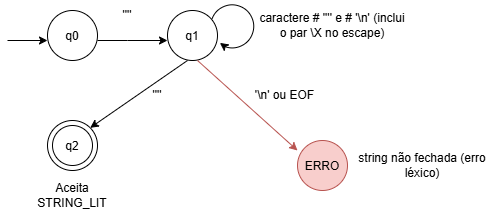

The diagram above was exported from draw.io. Its source (the exported page's mxGraphModel, read from the mxfile embedded in the PNG):
<mxGraphModel dx="860" dy="431" grid="1" gridSize="10" guides="1" tooltips="1" connect="1" arrows="1" fold="1" page="1" pageScale="1" pageWidth="827" pageHeight="1169" math="0" shadow="0">
  <root>
    <mxCell id="0" />
    <mxCell id="1" parent="0" />
    <mxCell id="2SbiwgTtkWVFFRLUCE9x-1" edge="1" parent="1" style="endArrow=classic;html=1;rounded=0;" value="">
      <mxGeometry height="50" relative="1" width="50" as="geometry">
        <mxPoint x="50" y="160" as="sourcePoint" />
        <mxPoint x="90" y="160" as="targetPoint" />
      </mxGeometry>
    </mxCell>
    <mxCell id="2SbiwgTtkWVFFRLUCE9x-2" parent="1" style="ellipse;whiteSpace=wrap;html=1;shapeInside=1;aspect=fixed;" value="q0" vertex="1">
      <mxGeometry height="50" width="50" x="90" y="130" as="geometry" />
    </mxCell>
    <mxCell id="2SbiwgTtkWVFFRLUCE9x-3" edge="1" parent="1" style="endArrow=classic;html=1;rounded=0;" value="">
      <mxGeometry height="50" relative="1" width="50" as="geometry">
        <Array as="points">
          <mxPoint x="170" y="160" />
        </Array>
        <mxPoint x="140" y="160" as="sourcePoint" />
        <mxPoint x="210" y="160" as="targetPoint" />
      </mxGeometry>
    </mxCell>
    <mxCell id="2SbiwgTtkWVFFRLUCE9x-4" parent="1" style="text;html=1;whiteSpace=wrap;strokeColor=none;fillColor=none;align=center;verticalAlign=middle;rounded=0;" value="''''" vertex="1">
      <mxGeometry height="30" width="60" x="140" y="120" as="geometry" />
    </mxCell>
    <mxCell id="2SbiwgTtkWVFFRLUCE9x-5" parent="1" style="ellipse;whiteSpace=wrap;html=1;shapeInside=1;aspect=fixed;" value="q1" vertex="1">
      <mxGeometry height="50" width="50" x="210" y="130" as="geometry" />
    </mxCell>
    <mxCell id="2SbiwgTtkWVFFRLUCE9x-6" parent="1" style="shape=mxgraph.basic.arc;html=1;startAngle=0.3;endAngle=0.1;endArrow=classic;endFill=1;direction=west;" value="" vertex="1">
      <mxGeometry height="50" width="50" x="250" y="120" as="geometry" />
    </mxCell>
    <mxCell id="2SbiwgTtkWVFFRLUCE9x-7" parent="1" style="text;html=1;whiteSpace=wrap;strokeColor=none;fillColor=none;align=center;verticalAlign=middle;rounded=0;" value="caractere # '''' e # '\n' (inclui o par \X no escape)" vertex="1">
      <mxGeometry height="30" width="150" x="300" y="130" as="geometry" />
    </mxCell>
    <mxCell id="2SbiwgTtkWVFFRLUCE9x-8" edge="1" parent="1" style="endArrow=classic;html=1;rounded=0;entryX=1;entryY=0;entryDx=0;entryDy=0;" target="2SbiwgTtkWVFFRLUCE9x-10" value="">
      <mxGeometry height="50" relative="1" width="50" as="geometry">
        <mxPoint x="230" y="180" as="sourcePoint" />
        <mxPoint x="140" y="250" as="targetPoint" />
      </mxGeometry>
    </mxCell>
    <mxCell id="2SbiwgTtkWVFFRLUCE9x-10" parent="1" style="ellipse;whiteSpace=wrap;html=1;shapeInside=1;aspect=fixed;" value="&lt;div&gt;&lt;br/&gt;&lt;/div&gt;" vertex="1">
      <mxGeometry height="50" width="50" x="90" y="240" as="geometry" />
    </mxCell>
    <mxCell id="2SbiwgTtkWVFFRLUCE9x-13" parent="1" style="ellipse;whiteSpace=wrap;html=1;shapeInside=1;aspect=fixed;" value="q2" vertex="1">
      <mxGeometry height="40" width="40" x="95" y="245" as="geometry" />
    </mxCell>
    <mxCell id="2SbiwgTtkWVFFRLUCE9x-16" parent="1" style="text;html=1;whiteSpace=wrap;strokeColor=none;fillColor=none;align=center;verticalAlign=middle;rounded=0;" value="''''" vertex="1">
      <mxGeometry height="30" width="60" x="170" y="200" as="geometry" />
    </mxCell>
    <mxCell id="2SbiwgTtkWVFFRLUCE9x-17" parent="1" style="text;html=1;whiteSpace=wrap;strokeColor=none;fillColor=none;align=center;verticalAlign=middle;rounded=0;" value="Aceita STRING_LIT" vertex="1">
      <mxGeometry height="30" width="60" x="85" y="300" as="geometry" />
    </mxCell>
    <mxCell id="2SbiwgTtkWVFFRLUCE9x-18" edge="1" parent="1" style="endArrow=classic;html=1;rounded=0;fillColor=#f8cecc;strokeColor=#b85450;" value="">
      <mxGeometry height="50" relative="1" width="50" as="geometry">
        <mxPoint x="240" y="180" as="sourcePoint" />
        <mxPoint x="340" y="270" as="targetPoint" />
      </mxGeometry>
    </mxCell>
    <mxCell id="2SbiwgTtkWVFFRLUCE9x-19" parent="1" style="ellipse;whiteSpace=wrap;html=1;shapeInside=1;aspect=fixed;fillColor=#f8cecc;strokeColor=#b85450;" value="&lt;div&gt;ERRO&lt;/div&gt;" vertex="1">
      <mxGeometry height="50" width="50" x="340" y="260" as="geometry" />
    </mxCell>
    <mxCell id="2SbiwgTtkWVFFRLUCE9x-20" parent="1" style="text;html=1;whiteSpace=wrap;strokeColor=none;fillColor=none;align=center;verticalAlign=middle;rounded=0;" value="'\n' ou EOF" vertex="1">
      <mxGeometry height="30" width="75" x="290" y="200" as="geometry" />
    </mxCell>
    <mxCell id="2SbiwgTtkWVFFRLUCE9x-21" parent="1" style="text;html=1;whiteSpace=wrap;strokeColor=none;fillColor=none;align=center;verticalAlign=middle;rounded=0;" value="string não fechada (erro léxico)" vertex="1">
      <mxGeometry height="30" width="130" x="400" y="270" as="geometry" />
    </mxCell>
  </root>
</mxGraphModel>